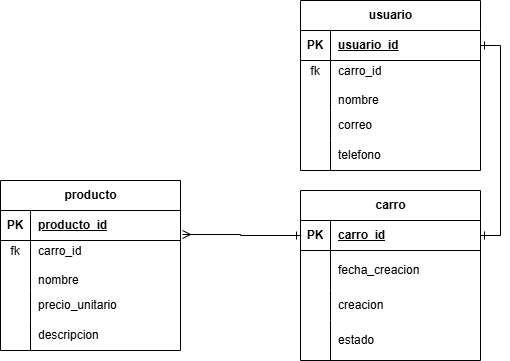

The diagram above was exported from draw.io. Its source (the exported page's mxGraphModel, read from the mxfile embedded in the PNG):
<mxGraphModel dx="1665" dy="777" grid="1" gridSize="10" guides="1" tooltips="1" connect="1" arrows="1" fold="1" page="1" pageScale="1" pageWidth="850" pageHeight="1100" math="0" shadow="0">
  <root>
    <mxCell id="0" />
    <mxCell id="1" parent="0" />
    <mxCell id="Nj0ryo2dtNMH6fz4QaOF-15" edge="1" parent="1" source="Nj0ryo2dtNMH6fz4QaOF-49" style="edgeStyle=orthogonalEdgeStyle;rounded=0;orthogonalLoop=1;jettySize=auto;html=1;endArrow=ERone;endFill=0;startArrow=ERone;startFill=0;entryX=1;entryY=0.5;entryDx=0;entryDy=0;exitX=1;exitY=0.5;exitDx=0;exitDy=0;" target="Nj0ryo2dtNMH6fz4QaOF-23" value="">
      <mxGeometry relative="1" as="geometry">
        <mxPoint x="330" y="275" as="sourcePoint" />
        <mxPoint x="220" y="275" as="targetPoint" />
      </mxGeometry>
    </mxCell>
    <mxCell id="Nj0ryo2dtNMH6fz4QaOF-22" parent="1" style="shape=table;startSize=30;container=1;collapsible=1;childLayout=tableLayout;fixedRows=1;rowLines=0;fontStyle=1;align=center;resizeLast=1;html=1;" value="carro" vertex="1">
      <mxGeometry height="170" width="180" x="570" y="420" as="geometry">
        <mxRectangle height="30" width="70" x="560" y="420" as="alternateBounds" />
      </mxGeometry>
    </mxCell>
    <mxCell id="Nj0ryo2dtNMH6fz4QaOF-23" parent="Nj0ryo2dtNMH6fz4QaOF-22" style="shape=tableRow;horizontal=0;startSize=0;swimlaneHead=0;swimlaneBody=0;fillColor=none;collapsible=0;dropTarget=0;points=[[0,0.5],[1,0.5]];portConstraint=eastwest;top=0;left=0;right=0;bottom=1;" value="" vertex="1">
      <mxGeometry height="30" width="180" y="30" as="geometry" />
    </mxCell>
    <mxCell id="Nj0ryo2dtNMH6fz4QaOF-24" parent="Nj0ryo2dtNMH6fz4QaOF-23" style="shape=partialRectangle;connectable=0;fillColor=none;top=0;left=0;bottom=0;right=0;fontStyle=1;overflow=hidden;whiteSpace=wrap;html=1;" value="PK" vertex="1">
      <mxGeometry height="30" width="30" as="geometry">
        <mxRectangle height="30" width="30" as="alternateBounds" />
      </mxGeometry>
    </mxCell>
    <mxCell id="Nj0ryo2dtNMH6fz4QaOF-25" parent="Nj0ryo2dtNMH6fz4QaOF-23" style="shape=partialRectangle;connectable=0;fillColor=none;top=0;left=0;bottom=0;right=0;align=left;spacingLeft=6;fontStyle=5;overflow=hidden;whiteSpace=wrap;html=1;" value="carro_id" vertex="1">
      <mxGeometry height="30" width="150" x="30" as="geometry">
        <mxRectangle height="30" width="150" as="alternateBounds" />
      </mxGeometry>
    </mxCell>
    <mxCell id="Nj0ryo2dtNMH6fz4QaOF-26" parent="Nj0ryo2dtNMH6fz4QaOF-22" style="shape=tableRow;horizontal=0;startSize=0;swimlaneHead=0;swimlaneBody=0;fillColor=none;collapsible=0;dropTarget=0;points=[[0,0.5],[1,0.5]];portConstraint=eastwest;top=0;left=0;right=0;bottom=0;swimlaneFillColor=light-dark(#FFFFFF,#FFFFFF);perimeterSpacing=1;rounded=0;swimlaneLine=1;" value="" vertex="1">
      <mxGeometry height="40" width="180" y="60" as="geometry" />
    </mxCell>
    <mxCell id="Nj0ryo2dtNMH6fz4QaOF-27" parent="Nj0ryo2dtNMH6fz4QaOF-26" style="shape=partialRectangle;connectable=0;fillColor=none;top=0;left=0;bottom=0;right=0;editable=1;overflow=hidden;whiteSpace=wrap;html=1;" value="" vertex="1">
      <mxGeometry height="40" width="30" as="geometry">
        <mxRectangle height="40" width="30" as="alternateBounds" />
      </mxGeometry>
    </mxCell>
    <mxCell id="Nj0ryo2dtNMH6fz4QaOF-28" parent="Nj0ryo2dtNMH6fz4QaOF-26" style="shape=partialRectangle;connectable=0;fillColor=none;top=0;left=0;bottom=0;right=0;align=left;spacingLeft=6;overflow=hidden;whiteSpace=wrap;html=1;" value="&lt;div&gt;&lt;span style=&quot;background-color: transparent; color: light-dark(rgb(0, 0, 0), rgb(255, 255, 255));&quot;&gt;fecha_creacion&lt;/span&gt;&lt;/div&gt;" vertex="1">
      <mxGeometry height="40" width="150" x="30" as="geometry">
        <mxRectangle height="40" width="150" as="alternateBounds" />
      </mxGeometry>
    </mxCell>
    <mxCell id="Nj0ryo2dtNMH6fz4QaOF-29" parent="Nj0ryo2dtNMH6fz4QaOF-22" style="shape=tableRow;horizontal=0;startSize=0;swimlaneHead=0;swimlaneBody=0;fillColor=none;collapsible=0;dropTarget=0;points=[[0,0.5],[1,0.5]];portConstraint=eastwest;top=0;left=0;right=0;bottom=0;" value="" vertex="1">
      <mxGeometry height="30" width="180" y="100" as="geometry" />
    </mxCell>
    <mxCell id="Nj0ryo2dtNMH6fz4QaOF-30" parent="Nj0ryo2dtNMH6fz4QaOF-29" style="shape=partialRectangle;connectable=0;fillColor=none;top=0;left=0;bottom=0;right=0;editable=1;overflow=hidden;whiteSpace=wrap;html=1;" value="" vertex="1">
      <mxGeometry height="30" width="30" as="geometry">
        <mxRectangle height="30" width="30" as="alternateBounds" />
      </mxGeometry>
    </mxCell>
    <mxCell id="Nj0ryo2dtNMH6fz4QaOF-31" parent="Nj0ryo2dtNMH6fz4QaOF-29" style="shape=partialRectangle;connectable=0;fillColor=none;top=0;left=0;bottom=0;right=0;align=left;spacingLeft=6;overflow=hidden;whiteSpace=wrap;html=1;" value="creacion" vertex="1">
      <mxGeometry height="30" width="150" x="30" as="geometry">
        <mxRectangle height="30" width="150" as="alternateBounds" />
      </mxGeometry>
    </mxCell>
    <mxCell id="Nj0ryo2dtNMH6fz4QaOF-32" parent="Nj0ryo2dtNMH6fz4QaOF-22" style="shape=tableRow;horizontal=0;startSize=0;swimlaneHead=0;swimlaneBody=0;fillColor=none;collapsible=0;dropTarget=0;points=[[0,0.5],[1,0.5]];portConstraint=eastwest;top=0;left=0;right=0;bottom=0;" value="" vertex="1">
      <mxGeometry height="40" width="180" y="130" as="geometry" />
    </mxCell>
    <mxCell id="Nj0ryo2dtNMH6fz4QaOF-33" parent="Nj0ryo2dtNMH6fz4QaOF-32" style="shape=partialRectangle;connectable=0;fillColor=none;top=0;left=0;bottom=0;right=0;editable=1;overflow=hidden;whiteSpace=wrap;html=1;" value="" vertex="1">
      <mxGeometry height="40" width="30" as="geometry">
        <mxRectangle height="40" width="30" as="alternateBounds" />
      </mxGeometry>
    </mxCell>
    <mxCell id="Nj0ryo2dtNMH6fz4QaOF-34" parent="Nj0ryo2dtNMH6fz4QaOF-32" style="shape=partialRectangle;connectable=0;fillColor=none;top=0;left=0;bottom=0;right=0;align=left;spacingLeft=6;overflow=hidden;whiteSpace=wrap;html=1;" value="estado" vertex="1">
      <mxGeometry height="40" width="150" x="30" as="geometry">
        <mxRectangle height="40" width="150" as="alternateBounds" />
      </mxGeometry>
    </mxCell>
    <mxCell id="Nj0ryo2dtNMH6fz4QaOF-35" parent="1" style="shape=table;startSize=30;container=1;collapsible=1;childLayout=tableLayout;fixedRows=1;rowLines=0;fontStyle=1;align=center;resizeLast=1;html=1;" value="producto" vertex="1">
      <mxGeometry height="170" width="180" x="270" y="410" as="geometry" />
    </mxCell>
    <mxCell id="Nj0ryo2dtNMH6fz4QaOF-36" parent="Nj0ryo2dtNMH6fz4QaOF-35" style="shape=tableRow;horizontal=0;startSize=0;swimlaneHead=0;swimlaneBody=0;fillColor=none;collapsible=0;dropTarget=0;points=[[0,0.5],[1,0.5]];portConstraint=eastwest;top=0;left=0;right=0;bottom=1;" value="" vertex="1">
      <mxGeometry height="30" width="180" y="30" as="geometry" />
    </mxCell>
    <mxCell id="Nj0ryo2dtNMH6fz4QaOF-37" parent="Nj0ryo2dtNMH6fz4QaOF-36" style="shape=partialRectangle;connectable=0;fillColor=none;top=0;left=0;bottom=0;right=0;fontStyle=1;overflow=hidden;whiteSpace=wrap;html=1;" value="PK" vertex="1">
      <mxGeometry height="30" width="30" as="geometry">
        <mxRectangle height="30" width="30" as="alternateBounds" />
      </mxGeometry>
    </mxCell>
    <mxCell id="Nj0ryo2dtNMH6fz4QaOF-38" parent="Nj0ryo2dtNMH6fz4QaOF-36" style="shape=partialRectangle;connectable=0;fillColor=none;top=0;left=0;bottom=0;right=0;align=left;spacingLeft=6;fontStyle=5;overflow=hidden;whiteSpace=wrap;html=1;" value="producto_id" vertex="1">
      <mxGeometry height="30" width="150" x="30" as="geometry">
        <mxRectangle height="30" width="150" as="alternateBounds" />
      </mxGeometry>
    </mxCell>
    <mxCell id="Nj0ryo2dtNMH6fz4QaOF-39" parent="Nj0ryo2dtNMH6fz4QaOF-35" style="shape=tableRow;horizontal=0;startSize=0;swimlaneHead=0;swimlaneBody=0;fillColor=none;collapsible=0;dropTarget=0;points=[[0,0.5],[1,0.5]];portConstraint=eastwest;top=0;left=0;right=0;bottom=0;" value="" vertex="1">
      <mxGeometry height="50" width="180" y="60" as="geometry" />
    </mxCell>
    <mxCell id="Nj0ryo2dtNMH6fz4QaOF-40" parent="Nj0ryo2dtNMH6fz4QaOF-39" style="shape=partialRectangle;connectable=0;fillColor=none;top=0;left=0;bottom=0;right=0;editable=1;overflow=hidden;whiteSpace=wrap;html=1;" value="fk&lt;div&gt;&lt;br&gt;&lt;/div&gt;&lt;div&gt;&lt;br&gt;&lt;/div&gt;" vertex="1">
      <mxGeometry height="50" width="30" as="geometry">
        <mxRectangle height="50" width="30" as="alternateBounds" />
      </mxGeometry>
    </mxCell>
    <mxCell id="Nj0ryo2dtNMH6fz4QaOF-41" parent="Nj0ryo2dtNMH6fz4QaOF-39" style="shape=partialRectangle;connectable=0;fillColor=none;top=0;left=0;bottom=0;right=0;align=left;spacingLeft=6;overflow=hidden;whiteSpace=wrap;html=1;" value="&lt;div&gt;carro_id&lt;/div&gt;&lt;div&gt;&lt;br&gt;&lt;/div&gt;nombre&amp;nbsp; &amp;nbsp; &amp;nbsp; &amp;nbsp; &amp;nbsp; &amp;nbsp; &amp;nbsp; &amp;nbsp; &amp;nbsp; &amp;nbsp; &amp;nbsp;&amp;nbsp;" vertex="1">
      <mxGeometry height="50" width="150" x="30" as="geometry">
        <mxRectangle height="50" width="150" as="alternateBounds" />
      </mxGeometry>
    </mxCell>
    <mxCell id="Nj0ryo2dtNMH6fz4QaOF-42" parent="Nj0ryo2dtNMH6fz4QaOF-35" style="shape=tableRow;horizontal=0;startSize=0;swimlaneHead=0;swimlaneBody=0;fillColor=none;collapsible=0;dropTarget=0;points=[[0,0.5],[1,0.5]];portConstraint=eastwest;top=0;left=0;right=0;bottom=0;" value="" vertex="1">
      <mxGeometry height="30" width="180" y="110" as="geometry" />
    </mxCell>
    <mxCell id="Nj0ryo2dtNMH6fz4QaOF-43" parent="Nj0ryo2dtNMH6fz4QaOF-42" style="shape=partialRectangle;connectable=0;fillColor=none;top=0;left=0;bottom=0;right=0;editable=1;overflow=hidden;whiteSpace=wrap;html=1;" value="" vertex="1">
      <mxGeometry height="30" width="30" as="geometry">
        <mxRectangle height="30" width="30" as="alternateBounds" />
      </mxGeometry>
    </mxCell>
    <mxCell id="Nj0ryo2dtNMH6fz4QaOF-44" parent="Nj0ryo2dtNMH6fz4QaOF-42" style="shape=partialRectangle;connectable=0;fillColor=none;top=0;left=0;bottom=0;right=0;align=left;spacingLeft=6;overflow=hidden;whiteSpace=wrap;html=1;" value="precio_unitario" vertex="1">
      <mxGeometry height="30" width="150" x="30" as="geometry">
        <mxRectangle height="30" width="150" as="alternateBounds" />
      </mxGeometry>
    </mxCell>
    <mxCell id="Nj0ryo2dtNMH6fz4QaOF-45" parent="Nj0ryo2dtNMH6fz4QaOF-35" style="shape=tableRow;horizontal=0;startSize=0;swimlaneHead=0;swimlaneBody=0;fillColor=none;collapsible=0;dropTarget=0;points=[[0,0.5],[1,0.5]];portConstraint=eastwest;top=0;left=0;right=0;bottom=0;" value="" vertex="1">
      <mxGeometry height="30" width="180" y="140" as="geometry" />
    </mxCell>
    <mxCell id="Nj0ryo2dtNMH6fz4QaOF-46" parent="Nj0ryo2dtNMH6fz4QaOF-45" style="shape=partialRectangle;connectable=0;fillColor=none;top=0;left=0;bottom=0;right=0;editable=1;overflow=hidden;whiteSpace=wrap;html=1;" value="" vertex="1">
      <mxGeometry height="30" width="30" as="geometry">
        <mxRectangle height="30" width="30" as="alternateBounds" />
      </mxGeometry>
    </mxCell>
    <mxCell id="Nj0ryo2dtNMH6fz4QaOF-47" parent="Nj0ryo2dtNMH6fz4QaOF-45" style="shape=partialRectangle;connectable=0;fillColor=none;top=0;left=0;bottom=0;right=0;align=left;spacingLeft=6;overflow=hidden;whiteSpace=wrap;html=1;" value="descripcion" vertex="1">
      <mxGeometry height="30" width="150" x="30" as="geometry">
        <mxRectangle height="30" width="150" as="alternateBounds" />
      </mxGeometry>
    </mxCell>
    <mxCell id="Nj0ryo2dtNMH6fz4QaOF-48" parent="1" style="shape=table;startSize=30;container=1;collapsible=1;childLayout=tableLayout;fixedRows=1;rowLines=0;fontStyle=1;align=center;resizeLast=1;html=1;" value="usuario" vertex="1">
      <mxGeometry height="170" width="180" x="570" y="230" as="geometry" />
    </mxCell>
    <mxCell id="Nj0ryo2dtNMH6fz4QaOF-49" parent="Nj0ryo2dtNMH6fz4QaOF-48" style="shape=tableRow;horizontal=0;startSize=0;swimlaneHead=0;swimlaneBody=0;fillColor=none;collapsible=0;dropTarget=0;points=[[0,0.5],[1,0.5]];portConstraint=eastwest;top=0;left=0;right=0;bottom=1;" value="" vertex="1">
      <mxGeometry height="30" width="180" y="30" as="geometry" />
    </mxCell>
    <mxCell id="Nj0ryo2dtNMH6fz4QaOF-50" parent="Nj0ryo2dtNMH6fz4QaOF-49" style="shape=partialRectangle;connectable=0;fillColor=none;top=0;left=0;bottom=0;right=0;fontStyle=1;overflow=hidden;whiteSpace=wrap;html=1;" value="PK" vertex="1">
      <mxGeometry height="30" width="30" as="geometry">
        <mxRectangle height="30" width="30" as="alternateBounds" />
      </mxGeometry>
    </mxCell>
    <mxCell id="Nj0ryo2dtNMH6fz4QaOF-51" parent="Nj0ryo2dtNMH6fz4QaOF-49" style="shape=partialRectangle;connectable=0;fillColor=none;top=0;left=0;bottom=0;right=0;align=left;spacingLeft=6;fontStyle=5;overflow=hidden;whiteSpace=wrap;html=1;" value="usuario_id" vertex="1">
      <mxGeometry height="30" width="150" x="30" as="geometry">
        <mxRectangle height="30" width="150" as="alternateBounds" />
      </mxGeometry>
    </mxCell>
    <mxCell id="Nj0ryo2dtNMH6fz4QaOF-52" parent="Nj0ryo2dtNMH6fz4QaOF-48" style="shape=tableRow;horizontal=0;startSize=0;swimlaneHead=0;swimlaneBody=0;fillColor=none;collapsible=0;dropTarget=0;points=[[0,0.5],[1,0.5]];portConstraint=eastwest;top=0;left=0;right=0;bottom=0;" value="" vertex="1">
      <mxGeometry height="50" width="180" y="60" as="geometry" />
    </mxCell>
    <mxCell id="Nj0ryo2dtNMH6fz4QaOF-53" parent="Nj0ryo2dtNMH6fz4QaOF-52" style="shape=partialRectangle;connectable=0;fillColor=none;top=0;left=0;bottom=0;right=0;editable=1;overflow=hidden;whiteSpace=wrap;html=1;" value="fk&lt;div&gt;&lt;br&gt;&lt;/div&gt;&lt;div&gt;&lt;br&gt;&lt;/div&gt;" vertex="1">
      <mxGeometry height="50" width="30" as="geometry">
        <mxRectangle height="50" width="30" as="alternateBounds" />
      </mxGeometry>
    </mxCell>
    <mxCell id="Nj0ryo2dtNMH6fz4QaOF-54" parent="Nj0ryo2dtNMH6fz4QaOF-52" style="shape=partialRectangle;connectable=0;fillColor=none;top=0;left=0;bottom=0;right=0;align=left;spacingLeft=6;overflow=hidden;whiteSpace=wrap;html=1;" value="&lt;div&gt;carro_id&lt;/div&gt;&lt;div&gt;&lt;br&gt;&lt;/div&gt;nombre" vertex="1">
      <mxGeometry height="50" width="150" x="30" as="geometry">
        <mxRectangle height="50" width="150" as="alternateBounds" />
      </mxGeometry>
    </mxCell>
    <mxCell id="Nj0ryo2dtNMH6fz4QaOF-55" parent="Nj0ryo2dtNMH6fz4QaOF-48" style="shape=tableRow;horizontal=0;startSize=0;swimlaneHead=0;swimlaneBody=0;fillColor=none;collapsible=0;dropTarget=0;points=[[0,0.5],[1,0.5]];portConstraint=eastwest;top=0;left=0;right=0;bottom=0;" value="" vertex="1">
      <mxGeometry height="30" width="180" y="110" as="geometry" />
    </mxCell>
    <mxCell id="Nj0ryo2dtNMH6fz4QaOF-56" parent="Nj0ryo2dtNMH6fz4QaOF-55" style="shape=partialRectangle;connectable=0;fillColor=none;top=0;left=0;bottom=0;right=0;editable=1;overflow=hidden;whiteSpace=wrap;html=1;" value="" vertex="1">
      <mxGeometry height="30" width="30" as="geometry">
        <mxRectangle height="30" width="30" as="alternateBounds" />
      </mxGeometry>
    </mxCell>
    <mxCell id="Nj0ryo2dtNMH6fz4QaOF-57" parent="Nj0ryo2dtNMH6fz4QaOF-55" style="shape=partialRectangle;connectable=0;fillColor=none;top=0;left=0;bottom=0;right=0;align=left;spacingLeft=6;overflow=hidden;whiteSpace=wrap;html=1;" value="correo" vertex="1">
      <mxGeometry height="30" width="150" x="30" as="geometry">
        <mxRectangle height="30" width="150" as="alternateBounds" />
      </mxGeometry>
    </mxCell>
    <mxCell id="Nj0ryo2dtNMH6fz4QaOF-58" parent="Nj0ryo2dtNMH6fz4QaOF-48" style="shape=tableRow;horizontal=0;startSize=0;swimlaneHead=0;swimlaneBody=0;fillColor=none;collapsible=0;dropTarget=0;points=[[0,0.5],[1,0.5]];portConstraint=eastwest;top=0;left=0;right=0;bottom=0;" value="" vertex="1">
      <mxGeometry height="30" width="180" y="140" as="geometry" />
    </mxCell>
    <mxCell id="Nj0ryo2dtNMH6fz4QaOF-59" parent="Nj0ryo2dtNMH6fz4QaOF-58" style="shape=partialRectangle;connectable=0;fillColor=none;top=0;left=0;bottom=0;right=0;editable=1;overflow=hidden;whiteSpace=wrap;html=1;" value="" vertex="1">
      <mxGeometry height="30" width="30" as="geometry">
        <mxRectangle height="30" width="30" as="alternateBounds" />
      </mxGeometry>
    </mxCell>
    <mxCell id="Nj0ryo2dtNMH6fz4QaOF-60" parent="Nj0ryo2dtNMH6fz4QaOF-58" style="shape=partialRectangle;connectable=0;fillColor=none;top=0;left=0;bottom=0;right=0;align=left;spacingLeft=6;overflow=hidden;whiteSpace=wrap;html=1;" value="telefono" vertex="1">
      <mxGeometry height="30" width="150" x="30" as="geometry">
        <mxRectangle height="30" width="150" as="alternateBounds" />
      </mxGeometry>
    </mxCell>
    <mxCell id="gCMn2wisqGtyEmEv3IXI-1" parent="1" style="shape=tableRow;horizontal=0;startSize=0;swimlaneHead=0;swimlaneBody=0;fillColor=none;collapsible=0;dropTarget=0;points=[[0,0.5],[1,0.5]];portConstraint=eastwest;top=0;left=0;right=0;bottom=0;" value="" vertex="1">
      <mxGeometry height="30" width="180" x="310" y="380" as="geometry" />
    </mxCell>
    <mxCell id="gCMn2wisqGtyEmEv3IXI-2" parent="gCMn2wisqGtyEmEv3IXI-1" style="shape=partialRectangle;connectable=0;fillColor=none;top=0;left=0;bottom=0;right=0;editable=1;overflow=hidden;whiteSpace=wrap;html=1;" value="" vertex="1">
      <mxGeometry height="30" width="30" as="geometry">
        <mxRectangle height="30" width="30" as="alternateBounds" />
      </mxGeometry>
    </mxCell>
    <mxCell id="gCMn2wisqGtyEmEv3IXI-24" edge="1" parent="1" source="Nj0ryo2dtNMH6fz4QaOF-23" style="edgeStyle=orthogonalEdgeStyle;rounded=0;orthogonalLoop=1;jettySize=auto;html=1;exitX=0;exitY=0.5;exitDx=0;exitDy=0;entryX=1.011;entryY=-0.12;entryDx=0;entryDy=0;entryPerimeter=0;startArrow=ERone;startFill=0;endArrow=ERmany;endFill=0;" target="Nj0ryo2dtNMH6fz4QaOF-39">
      <mxGeometry relative="1" as="geometry" />
    </mxCell>
  </root>
</mxGraphModel>